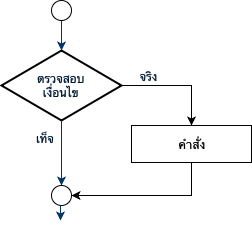

The diagram above was exported from draw.io. Its source (the exported page's mxGraphModel, read from the mxfile embedded in the PNG):
<mxGraphModel dx="1081" dy="620" grid="1" gridSize="10" guides="1" tooltips="1" connect="1" arrows="1" fold="1" page="1" pageScale="1" pageWidth="2336" pageHeight="1654" background="#ffffff" math="0" shadow="0">
  <root>
    <mxCell id="0" />
    <mxCell id="1" parent="0" />
    <mxCell id="bM9VX_ngJzxLD3qi-wYd-59" style="edgeStyle=orthogonalEdgeStyle;rounded=0;orthogonalLoop=1;jettySize=auto;html=1;exitX=1;exitY=0.5;exitDx=0;exitDy=0;exitPerimeter=0;" edge="1" parent="1" source="6" target="bM9VX_ngJzxLD3qi-wYd-58">
      <mxGeometry relative="1" as="geometry" />
    </mxCell>
    <mxCell id="6" value="ตรวจสอบ&lt;br&gt;เงื่อนไข" style="shape=mxgraph.flowchart.decision;fillColor=#FFFFFF;strokeColor=#000000;strokeWidth=2;gradientColor=none;gradientDirection=north;fontColor=#001933;fontStyle=0;html=1;" parent="1" vertex="1">
      <mxGeometry x="260" y="380" width="120" height="70" as="geometry" />
    </mxCell>
    <mxCell id="9" style="entryX=0.5;entryY=0;entryPerimeter=0;fontColor=#001933;fontStyle=1;strokeColor=#003366;strokeWidth=1;html=1;exitX=0.5;exitY=1;exitDx=0;exitDy=0;" parent="1" source="bM9VX_ngJzxLD3qi-wYd-55" target="6" edge="1">
      <mxGeometry relative="1" as="geometry">
        <mxPoint x="320" y="330" as="sourcePoint" />
      </mxGeometry>
    </mxCell>
    <mxCell id="11" value="&amp;nbsp; จริง" style="text;fontColor=#001933;fontStyle=0;html=1;strokeColor=none;gradientColor=none;fillColor=none;strokeWidth=2;" parent="1" vertex="1">
      <mxGeometry x="390" y="392.5" width="40" height="26" as="geometry" />
    </mxCell>
    <mxCell id="12" value="" style="edgeStyle=elbowEdgeStyle;elbow=horizontal;fontColor=#001933;fontStyle=1;strokeColor=#003366;strokeWidth=1;html=1;entryX=0.5;entryY=0;entryDx=0;entryDy=0;" parent="1" source="6" target="bM9VX_ngJzxLD3qi-wYd-57" edge="1">
      <mxGeometry width="100" height="100" as="geometry">
        <mxPoint y="100" as="sourcePoint" />
        <mxPoint x="320" y="510" as="targetPoint" />
      </mxGeometry>
    </mxCell>
    <mxCell id="14" value="เท็จ" style="text;fontColor=#001933;fontStyle=0;html=1;strokeColor=none;gradientColor=none;fillColor=none;strokeWidth=2;align=center;" parent="1" vertex="1">
      <mxGeometry x="284" y="455" width="40" height="26" as="geometry" />
    </mxCell>
    <mxCell id="bM9VX_ngJzxLD3qi-wYd-55" value="" style="ellipse;whiteSpace=wrap;html=1;aspect=fixed;" vertex="1" parent="1">
      <mxGeometry x="310" y="330" width="20" height="20" as="geometry" />
    </mxCell>
    <mxCell id="bM9VX_ngJzxLD3qi-wYd-57" value="" style="ellipse;whiteSpace=wrap;html=1;aspect=fixed;" vertex="1" parent="1">
      <mxGeometry x="310" y="515" width="20" height="20" as="geometry" />
    </mxCell>
    <mxCell id="bM9VX_ngJzxLD3qi-wYd-60" style="edgeStyle=orthogonalEdgeStyle;rounded=0;orthogonalLoop=1;jettySize=auto;html=1;exitX=0.5;exitY=1;exitDx=0;exitDy=0;entryX=1;entryY=0.5;entryDx=0;entryDy=0;" edge="1" parent="1" source="bM9VX_ngJzxLD3qi-wYd-58" target="bM9VX_ngJzxLD3qi-wYd-57">
      <mxGeometry relative="1" as="geometry" />
    </mxCell>
    <mxCell id="bM9VX_ngJzxLD3qi-wYd-58" value="คำสั่ง" style="rounded=0;whiteSpace=wrap;html=1;" vertex="1" parent="1">
      <mxGeometry x="390" y="455" width="120" height="37" as="geometry" />
    </mxCell>
    <mxCell id="bM9VX_ngJzxLD3qi-wYd-61" style="fontColor=#001933;fontStyle=1;strokeColor=#003366;strokeWidth=1;html=1;" edge="1" parent="1">
      <mxGeometry relative="1" as="geometry">
        <mxPoint x="319" y="535" as="sourcePoint" />
        <mxPoint x="319" y="550" as="targetPoint" />
      </mxGeometry>
    </mxCell>
  </root>
</mxGraphModel>